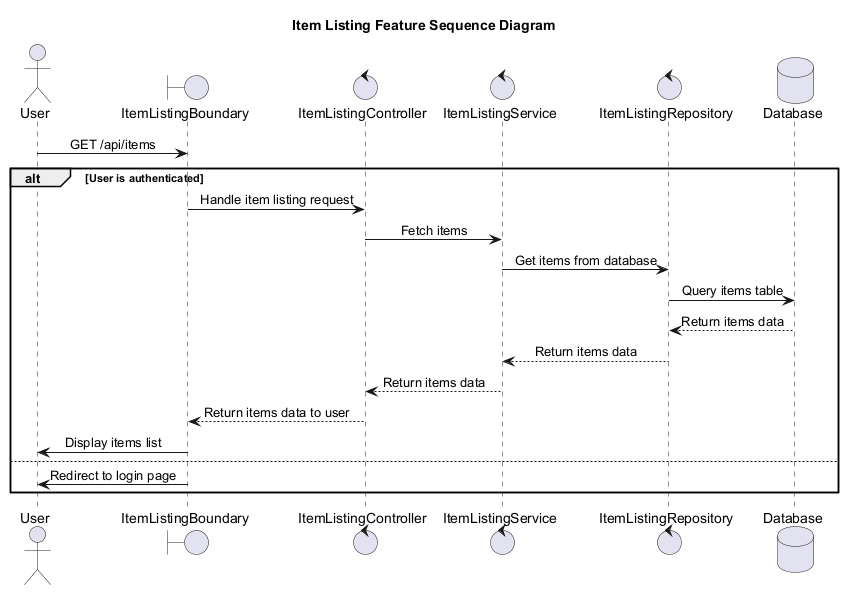

The diagram above was rendered by PlantUML. Its source (embedded in the PNG):
@startuml
' Auto-generated by AutoForge Architecture Agent
' Diagram type: UML Sequence Diagram
skinparam shadowing false
skinparam sequenceMessageAlign center

title Item Listing Feature Sequence Diagram

actor "User" as ACTOR_001
boundary "ItemListingBoundary" as BOUNDARY_001
control "ItemListingController" as CONTROL_001
control "ItemListingService" as CONTROL_002
control "ItemListingRepository" as CONTROL_003
database "Database" as DATABASE_001

ACTOR_001 -> BOUNDARY_001: GET /api/items
alt User is authenticated
BOUNDARY_001 -> CONTROL_001: Handle item listing request
CONTROL_001 -> CONTROL_002: Fetch items
CONTROL_002 -> CONTROL_003: Get items from database
CONTROL_003 -> DATABASE_001: Query items table
DATABASE_001 --> CONTROL_003: Return items data
CONTROL_003 --> CONTROL_002: Return items data
CONTROL_002 --> CONTROL_001: Return items data
CONTROL_001 --> BOUNDARY_001: Return items data to user
BOUNDARY_001 -> ACTOR_001: Display items list
else 
BOUNDARY_001 -> ACTOR_001: Redirect to login page
end

@enduml